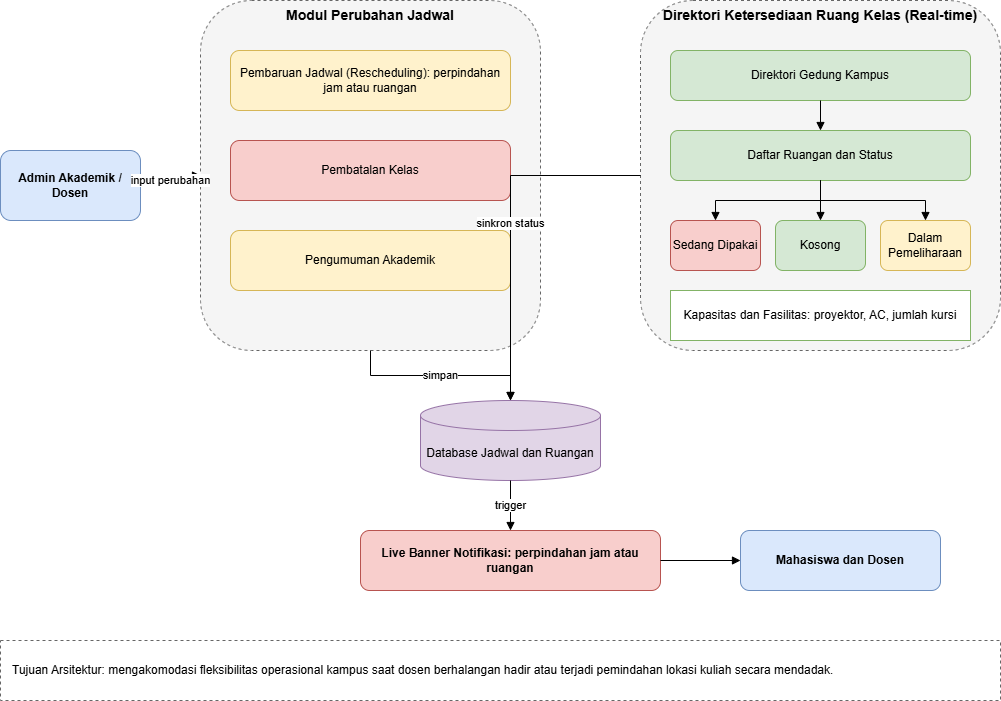

The diagram above was exported from draw.io. Its source (the exported page's mxGraphModel, read from the mxfile embedded in the PNG):
<mxGraphModel dx="1025" dy="562" grid="1" gridSize="10" guides="1" tooltips="1" connect="1" arrows="1" fold="1" page="1" pageScale="1" pageWidth="1169" pageHeight="827" math="0" shadow="0">
  <root>
    <mxCell id="0" />
    <mxCell id="1" parent="0" />
    <mxCell id="admin" value="Admin Akademik / Dosen" style="rounded=1;whiteSpace=wrap;html=1;fillColor=#dae8fc;strokeColor=#6c8ebf;fontStyle=1;" parent="1" vertex="1">
      <mxGeometry x="40" y="190" width="140" height="70" as="geometry" />
    </mxCell>
    <mxCell id="lane1" value="Modul Perubahan Jadwal" style="rounded=1;whiteSpace=wrap;html=1;fillColor=#f5f5f5;strokeColor=#666666;dashed=1;verticalAlign=top;fontStyle=1;fontSize=14;" parent="1" vertex="1">
      <mxGeometry x="240" y="40" width="340" height="350" as="geometry" />
    </mxCell>
    <mxCell id="r1" value="Pembaruan Jadwal (Rescheduling): perpindahan jam atau ruangan" style="rounded=1;whiteSpace=wrap;html=1;fillColor=#fff2cc;strokeColor=#d6b656;" parent="1" vertex="1">
      <mxGeometry x="270" y="90" width="280" height="60" as="geometry" />
    </mxCell>
    <mxCell id="r2" value="Pembatalan Kelas" style="rounded=1;whiteSpace=wrap;html=1;fillColor=#f8cecc;strokeColor=#b85450;" parent="1" vertex="1">
      <mxGeometry x="270" y="180" width="280" height="60" as="geometry" />
    </mxCell>
    <mxCell id="r3" value="Pengumuman Akademik" style="rounded=1;whiteSpace=wrap;html=1;fillColor=#fff2cc;strokeColor=#d6b656;" parent="1" vertex="1">
      <mxGeometry x="270" y="270" width="280" height="60" as="geometry" />
    </mxCell>
    <mxCell id="lane2" value="Direktori Ketersediaan Ruang Kelas (Real-time)" style="rounded=1;whiteSpace=wrap;html=1;fillColor=#f5f5f5;strokeColor=#666666;dashed=1;verticalAlign=top;fontStyle=1;fontSize=14;" parent="1" vertex="1">
      <mxGeometry x="680" y="40" width="360" height="350" as="geometry" />
    </mxCell>
    <mxCell id="d1" value="Direktori Gedung Kampus" style="rounded=1;whiteSpace=wrap;html=1;fillColor=#d5e8d4;strokeColor=#82b366;" parent="1" vertex="1">
      <mxGeometry x="710" y="90" width="300" height="50" as="geometry" />
    </mxCell>
    <mxCell id="d2" value="Daftar Ruangan dan Status" style="rounded=1;whiteSpace=wrap;html=1;fillColor=#d5e8d4;strokeColor=#82b366;" parent="1" vertex="1">
      <mxGeometry x="710" y="170" width="300" height="50" as="geometry" />
    </mxCell>
    <mxCell id="st1" value="Sedang Dipakai" style="rounded=1;whiteSpace=wrap;html=1;fillColor=#f8cecc;strokeColor=#b85450;" parent="1" vertex="1">
      <mxGeometry x="710" y="260" width="90" height="50" as="geometry" />
    </mxCell>
    <mxCell id="st2" value="Kosong" style="rounded=1;whiteSpace=wrap;html=1;fillColor=#d5e8d4;strokeColor=#82b366;" parent="1" vertex="1">
      <mxGeometry x="815" y="260" width="90" height="50" as="geometry" />
    </mxCell>
    <mxCell id="st3" value="Dalam Pemeliharaan" style="rounded=1;whiteSpace=wrap;html=1;fillColor=#fff2cc;strokeColor=#d6b656;" parent="1" vertex="1">
      <mxGeometry x="920" y="260" width="90" height="50" as="geometry" />
    </mxCell>
    <mxCell id="fas" value="Kapasitas dan Fasilitas: proyektor, AC, jumlah kursi" style="rounded=0;whiteSpace=wrap;html=1;fillColor=#ffffff;strokeColor=#82b366;" parent="1" vertex="1">
      <mxGeometry x="710" y="330" width="300" height="50" as="geometry" />
    </mxCell>
    <mxCell id="db" value="Database Jadwal dan Ruangan" style="shape=cylinder3;whiteSpace=wrap;html=1;boundedLbl=1;backgroundOutline=1;size=15;fillColor=#e1d5e7;strokeColor=#9673a6;" parent="1" vertex="1">
      <mxGeometry x="460" y="440" width="180" height="80" as="geometry" />
    </mxCell>
    <mxCell id="banner" value="Live Banner Notifikasi: perpindahan jam atau ruangan" style="rounded=1;whiteSpace=wrap;html=1;fillColor=#f8cecc;strokeColor=#b85450;fontStyle=1;" parent="1" vertex="1">
      <mxGeometry x="400" y="570" width="300" height="60" as="geometry" />
    </mxCell>
    <mxCell id="user" value="Mahasiswa dan Dosen" style="rounded=1;whiteSpace=wrap;html=1;fillColor=#dae8fc;strokeColor=#6c8ebf;fontStyle=1;" parent="1" vertex="1">
      <mxGeometry x="780" y="570" width="200" height="60" as="geometry" />
    </mxCell>
    <mxCell id="goal" value="Tujuan Arsitektur: mengakomodasi fleksibilitas operasional kampus saat dosen berhalangan hadir atau terjadi pemindahan lokasi kuliah secara mendadak." style="rounded=0;whiteSpace=wrap;html=1;fillColor=#ffffff;strokeColor=#666666;dashed=1;align=left;spacingLeft=10;" parent="1" vertex="1">
      <mxGeometry x="40" y="680" width="1000" height="60" as="geometry" />
    </mxCell>
    <mxCell id="e1" value="input perubahan" style="edgeStyle=orthogonalEdgeStyle;rounded=0;html=1;endArrow=block;" parent="1" source="admin" target="lane1" edge="1">
      <mxGeometry relative="1" as="geometry" />
    </mxCell>
    <mxCell id="e2" value="simpan" style="edgeStyle=orthogonalEdgeStyle;rounded=0;html=1;endArrow=block;" parent="1" source="lane1" target="db" edge="1">
      <mxGeometry relative="1" as="geometry" />
    </mxCell>
    <mxCell id="e3" value="sinkron status" style="edgeStyle=orthogonalEdgeStyle;rounded=0;html=1;endArrow=block;" parent="1" source="lane2" target="db" edge="1">
      <mxGeometry relative="1" as="geometry" />
    </mxCell>
    <mxCell id="e4" value="trigger" style="edgeStyle=orthogonalEdgeStyle;rounded=0;html=1;endArrow=block;" parent="1" source="db" target="banner" edge="1">
      <mxGeometry relative="1" as="geometry" />
    </mxCell>
    <mxCell id="e5" value="" style="edgeStyle=orthogonalEdgeStyle;rounded=0;html=1;endArrow=block;" parent="1" source="banner" target="user" edge="1">
      <mxGeometry relative="1" as="geometry" />
    </mxCell>
    <mxCell id="e6" value="" style="edgeStyle=orthogonalEdgeStyle;rounded=0;html=1;endArrow=block;" parent="1" source="d1" target="d2" edge="1">
      <mxGeometry relative="1" as="geometry" />
    </mxCell>
    <mxCell id="e7" value="" style="edgeStyle=orthogonalEdgeStyle;rounded=0;html=1;endArrow=block;" parent="1" source="d2" target="st1" edge="1">
      <mxGeometry relative="1" as="geometry" />
    </mxCell>
    <mxCell id="e8" value="" style="edgeStyle=orthogonalEdgeStyle;rounded=0;html=1;endArrow=block;" parent="1" source="d2" target="st2" edge="1">
      <mxGeometry relative="1" as="geometry" />
    </mxCell>
    <mxCell id="e9" value="" style="edgeStyle=orthogonalEdgeStyle;rounded=0;html=1;endArrow=block;" parent="1" source="d2" target="st3" edge="1">
      <mxGeometry relative="1" as="geometry" />
    </mxCell>
  </root>
</mxGraphModel>